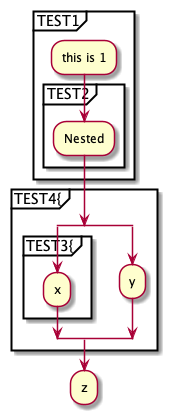

The diagram above was rendered by PlantUML. Its source (embedded in the PNG):
@startuml

partition TEST1 {
    :this is 1;
    partition TEST2 {
        :Nested;
    }
}

partition TEST4{

split
    partition TEST3{
        :x;
    }
split again
    :y;
end split
}

:z; 

@enduml